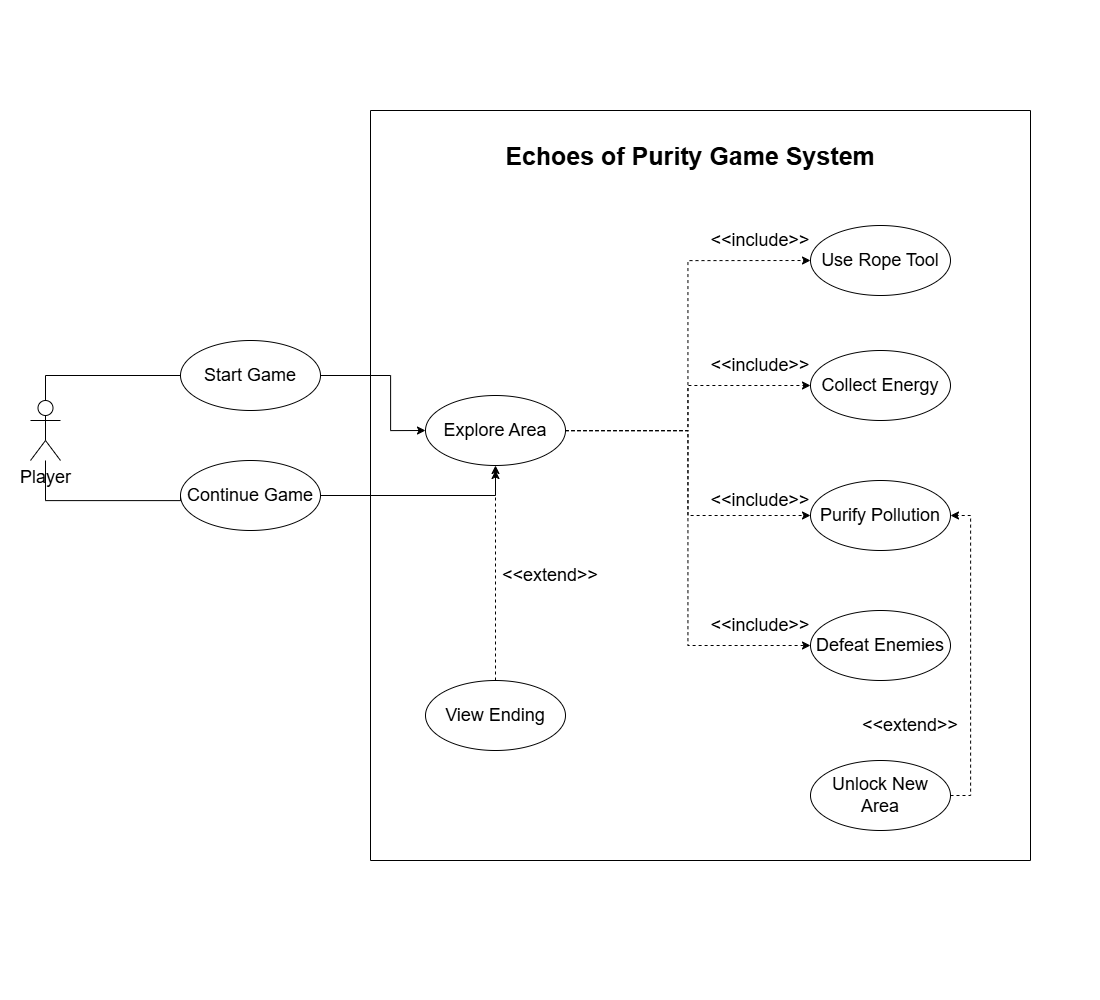

The diagram above was exported from draw.io. Its source (the exported page's mxGraphModel, read from the mxfile embedded in the PNG):
<mxGraphModel dx="1729" dy="1027" grid="1" gridSize="10" guides="1" tooltips="1" connect="1" arrows="1" fold="1" page="1" pageScale="1" pageWidth="550" pageHeight="1000" background="none" math="0" shadow="0">
  <root>
    <mxCell id="0" />
    <mxCell id="1" parent="0" />
    <mxCell id="FK6V2BzBvKi68MYxpu9v-6" parent="1" style="swimlane;startSize=0;" value="" vertex="1">
      <mxGeometry height="750" width="660" x="370" y="110" as="geometry" />
    </mxCell>
    <mxCell id="FK6V2BzBvKi68MYxpu9v-48" parent="FK6V2BzBvKi68MYxpu9v-6" style="ellipse;whiteSpace=wrap;html=1;fontSize=18;" value="Use Rope Tool" vertex="1">
      <mxGeometry height="70" width="140" x="440" y="115" as="geometry" />
    </mxCell>
    <mxCell id="FK6V2BzBvKi68MYxpu9v-49" parent="FK6V2BzBvKi68MYxpu9v-6" style="ellipse;whiteSpace=wrap;html=1;fontSize=18;" value="Collect Energy" vertex="1">
      <mxGeometry height="70" width="140" x="440" y="240" as="geometry" />
    </mxCell>
    <mxCell id="FK6V2BzBvKi68MYxpu9v-50" parent="FK6V2BzBvKi68MYxpu9v-6" style="ellipse;whiteSpace=wrap;html=1;fontSize=18;" value="Purify Pollution" vertex="1">
      <mxGeometry height="70" width="140" x="440" y="370" as="geometry" />
    </mxCell>
    <mxCell id="FK6V2BzBvKi68MYxpu9v-51" parent="FK6V2BzBvKi68MYxpu9v-6" style="ellipse;whiteSpace=wrap;html=1;fontSize=18;" value="Defeat Enemies" vertex="1">
      <mxGeometry height="70" width="140" x="440" y="500" as="geometry" />
    </mxCell>
    <mxCell id="FK6V2BzBvKi68MYxpu9v-114" edge="1" parent="FK6V2BzBvKi68MYxpu9v-6" source="FK6V2BzBvKi68MYxpu9v-52" style="edgeStyle=orthogonalEdgeStyle;rounded=0;orthogonalLoop=1;jettySize=auto;html=1;entryX=1;entryY=0.5;entryDx=0;entryDy=0;dashed=1;" target="FK6V2BzBvKi68MYxpu9v-50">
      <mxGeometry relative="1" as="geometry">
        <Array as="points">
          <mxPoint x="600" y="685" />
          <mxPoint x="600" y="405" />
        </Array>
      </mxGeometry>
    </mxCell>
    <mxCell id="FK6V2BzBvKi68MYxpu9v-52" parent="FK6V2BzBvKi68MYxpu9v-6" style="ellipse;whiteSpace=wrap;html=1;fontSize=18;" value="Unlock New Area" vertex="1">
      <mxGeometry height="70" width="140" x="440" y="650" as="geometry" />
    </mxCell>
    <mxCell id="FK6V2BzBvKi68MYxpu9v-66" parent="FK6V2BzBvKi68MYxpu9v-6" style="text;html=1;whiteSpace=wrap;strokeColor=none;fillColor=none;align=center;verticalAlign=middle;rounded=0;fontSize=18;" value="&lt;font&gt;&amp;lt;&amp;lt;include&amp;gt;&amp;gt;&lt;/font&gt;" vertex="1">
      <mxGeometry height="30" width="60" x="360" y="115" as="geometry" />
    </mxCell>
    <mxCell id="FK6V2BzBvKi68MYxpu9v-85" edge="1" parent="FK6V2BzBvKi68MYxpu9v-6" source="FK6V2BzBvKi68MYxpu9v-45" style="edgeStyle=orthogonalEdgeStyle;rounded=0;orthogonalLoop=1;jettySize=auto;html=1;entryX=0;entryY=0.5;entryDx=0;entryDy=0;dashed=1;fontSize=18;" target="FK6V2BzBvKi68MYxpu9v-48">
      <mxGeometry relative="1" as="geometry" />
    </mxCell>
    <mxCell id="FK6V2BzBvKi68MYxpu9v-86" edge="1" parent="FK6V2BzBvKi68MYxpu9v-6" source="FK6V2BzBvKi68MYxpu9v-45" style="edgeStyle=orthogonalEdgeStyle;rounded=0;orthogonalLoop=1;jettySize=auto;html=1;entryX=0;entryY=0.5;entryDx=0;entryDy=0;dashed=1;fontSize=18;" target="FK6V2BzBvKi68MYxpu9v-49">
      <mxGeometry relative="1" as="geometry" />
    </mxCell>
    <mxCell id="FK6V2BzBvKi68MYxpu9v-87" edge="1" parent="FK6V2BzBvKi68MYxpu9v-6" source="FK6V2BzBvKi68MYxpu9v-45" style="edgeStyle=orthogonalEdgeStyle;rounded=0;orthogonalLoop=1;jettySize=auto;html=1;entryX=0;entryY=0.5;entryDx=0;entryDy=0;dashed=1;fontSize=18;" target="FK6V2BzBvKi68MYxpu9v-50">
      <mxGeometry relative="1" as="geometry" />
    </mxCell>
    <mxCell id="FK6V2BzBvKi68MYxpu9v-88" edge="1" parent="FK6V2BzBvKi68MYxpu9v-6" source="FK6V2BzBvKi68MYxpu9v-45" style="edgeStyle=orthogonalEdgeStyle;rounded=0;orthogonalLoop=1;jettySize=auto;html=1;entryX=0;entryY=0.5;entryDx=0;entryDy=0;dashed=1;fontSize=18;" target="FK6V2BzBvKi68MYxpu9v-51">
      <mxGeometry relative="1" as="geometry" />
    </mxCell>
    <mxCell id="FK6V2BzBvKi68MYxpu9v-45" parent="FK6V2BzBvKi68MYxpu9v-6" style="ellipse;whiteSpace=wrap;html=1;fontSize=18;" value="Explore Area" vertex="1">
      <mxGeometry height="70" width="140" x="55" y="285" as="geometry" />
    </mxCell>
    <mxCell id="FK6V2BzBvKi68MYxpu9v-113" edge="1" parent="FK6V2BzBvKi68MYxpu9v-6" source="FK6V2BzBvKi68MYxpu9v-56" style="edgeStyle=orthogonalEdgeStyle;rounded=0;orthogonalLoop=1;jettySize=auto;html=1;dashed=1;">
      <mxGeometry relative="1" as="geometry">
        <mxPoint x="125.00000000000023" y="360" as="targetPoint" />
      </mxGeometry>
    </mxCell>
    <mxCell id="FK6V2BzBvKi68MYxpu9v-56" parent="FK6V2BzBvKi68MYxpu9v-6" style="ellipse;whiteSpace=wrap;html=1;fontSize=18;" value="View Ending " vertex="1">
      <mxGeometry height="70" width="140" x="55" y="570" as="geometry" />
    </mxCell>
    <mxCell id="FK6V2BzBvKi68MYxpu9v-90" parent="FK6V2BzBvKi68MYxpu9v-6" style="text;html=1;whiteSpace=wrap;strokeColor=none;fillColor=none;align=center;verticalAlign=middle;rounded=0;fontSize=18;" value="&lt;font&gt;&amp;lt;&amp;lt;include&amp;gt;&amp;gt;&lt;/font&gt;" vertex="1">
      <mxGeometry height="30" width="60" x="360" y="240" as="geometry" />
    </mxCell>
    <mxCell id="FK6V2BzBvKi68MYxpu9v-91" parent="FK6V2BzBvKi68MYxpu9v-6" style="text;html=1;whiteSpace=wrap;strokeColor=none;fillColor=none;align=center;verticalAlign=middle;rounded=0;fontSize=18;" value="&lt;font&gt;&amp;lt;&amp;lt;include&amp;gt;&amp;gt;&lt;/font&gt;" vertex="1">
      <mxGeometry height="30" width="60" x="360" y="375" as="geometry" />
    </mxCell>
    <mxCell id="FK6V2BzBvKi68MYxpu9v-92" parent="FK6V2BzBvKi68MYxpu9v-6" style="text;html=1;whiteSpace=wrap;strokeColor=none;fillColor=none;align=center;verticalAlign=middle;rounded=0;fontSize=18;" value="&lt;font&gt;&amp;lt;&amp;lt;include&amp;gt;&amp;gt;&lt;/font&gt;" vertex="1">
      <mxGeometry height="30" width="60" x="360" y="500" as="geometry" />
    </mxCell>
    <mxCell id="FK6V2BzBvKi68MYxpu9v-93" parent="FK6V2BzBvKi68MYxpu9v-6" style="text;html=1;whiteSpace=wrap;strokeColor=none;fillColor=none;align=center;verticalAlign=middle;rounded=0;fontSize=18;" value="&lt;font&gt;&amp;lt;&amp;lt;extend&amp;gt;&amp;gt;&lt;/font&gt;" vertex="1">
      <mxGeometry height="30" width="60" x="510" y="600" as="geometry" />
    </mxCell>
    <mxCell id="FK6V2BzBvKi68MYxpu9v-96" parent="FK6V2BzBvKi68MYxpu9v-6" style="text;html=1;whiteSpace=wrap;strokeColor=none;fillColor=none;align=center;verticalAlign=middle;rounded=0;fontSize=18;" value="&lt;font&gt;&amp;lt;&amp;lt;extend&amp;gt;&amp;gt;&lt;/font&gt;" vertex="1">
      <mxGeometry height="30" width="60" x="150" y="450" as="geometry" />
    </mxCell>
    <mxCell id="FK6V2BzBvKi68MYxpu9v-97" parent="FK6V2BzBvKi68MYxpu9v-6" style="text;html=1;whiteSpace=wrap;strokeColor=none;fillColor=none;align=center;verticalAlign=middle;rounded=0;" value="&lt;font style=&quot;font-size: 25px;&quot;&gt;&lt;b&gt;Echoes of Purity Game System&lt;/b&gt;&lt;/font&gt;" vertex="1">
      <mxGeometry height="30" width="420" x="110" y="30" as="geometry" />
    </mxCell>
    <mxCell id="FK6V2BzBvKi68MYxpu9v-107" edge="1" parent="1" source="FK6V2BzBvKi68MYxpu9v-9" style="edgeStyle=orthogonalEdgeStyle;rounded=0;orthogonalLoop=1;jettySize=auto;html=1;entryX=0;entryY=0.5;entryDx=0;entryDy=0;" target="FK6V2BzBvKi68MYxpu9v-45">
      <mxGeometry relative="1" as="geometry">
        <Array as="points">
          <mxPoint x="390" y="375" />
          <mxPoint x="390" y="430" />
        </Array>
      </mxGeometry>
    </mxCell>
    <mxCell id="FK6V2BzBvKi68MYxpu9v-9" parent="1" style="ellipse;whiteSpace=wrap;html=1;fontSize=18;" value="Start Game" vertex="1">
      <mxGeometry height="70" width="140" x="180" y="340" as="geometry" />
    </mxCell>
    <mxCell id="FK6V2BzBvKi68MYxpu9v-111" edge="1" parent="1" source="FK6V2BzBvKi68MYxpu9v-10" style="edgeStyle=orthogonalEdgeStyle;rounded=0;orthogonalLoop=1;jettySize=auto;html=1;entryX=0.5;entryY=1;entryDx=0;entryDy=0;" target="FK6V2BzBvKi68MYxpu9v-45">
      <mxGeometry relative="1" as="geometry" />
    </mxCell>
    <mxCell id="FK6V2BzBvKi68MYxpu9v-10" parent="1" style="ellipse;whiteSpace=wrap;html=1;fontSize=18;" value="Continue Game" vertex="1">
      <mxGeometry height="70" width="140" x="180" y="460" as="geometry" />
    </mxCell>
    <mxCell id="FK6V2BzBvKi68MYxpu9v-13" parent="1" style="text;strokeColor=none;fillColor=none;align=left;verticalAlign=middle;spacingTop=-1;spacingLeft=4;spacingRight=4;rotatable=0;labelPosition=right;points=[];portConstraint=eastwest;fontSize=18;" value="" vertex="1">
      <mxGeometry height="10" width="20" x="390" y="450" as="geometry" />
    </mxCell>
    <mxCell id="FK6V2BzBvKi68MYxpu9v-109" edge="1" parent="1" source="FK6V2BzBvKi68MYxpu9v-15" style="edgeStyle=orthogonalEdgeStyle;rounded=0;orthogonalLoop=1;jettySize=auto;html=1;entryX=0;entryY=0.5;entryDx=0;entryDy=0;endArrow=none;endFill=0;" target="FK6V2BzBvKi68MYxpu9v-9">
      <mxGeometry relative="1" as="geometry">
        <Array as="points">
          <mxPoint x="45" y="375" />
        </Array>
      </mxGeometry>
    </mxCell>
    <mxCell id="FK6V2BzBvKi68MYxpu9v-110" edge="1" parent="1" source="FK6V2BzBvKi68MYxpu9v-15" style="edgeStyle=orthogonalEdgeStyle;rounded=0;orthogonalLoop=1;jettySize=auto;html=1;entryX=0;entryY=0.5;entryDx=0;entryDy=0;endArrow=none;endFill=0;" target="FK6V2BzBvKi68MYxpu9v-10">
      <mxGeometry relative="1" as="geometry">
        <Array as="points">
          <mxPoint x="45" y="500" />
          <mxPoint x="180" y="500" />
        </Array>
      </mxGeometry>
    </mxCell>
    <mxCell id="FK6V2BzBvKi68MYxpu9v-15" parent="1" style="shape=umlActor;verticalLabelPosition=bottom;verticalAlign=top;html=1;fontSize=18;" value="Player" vertex="1">
      <mxGeometry height="60" width="30" x="30" y="400" as="geometry" />
    </mxCell>
    <mxCell id="FK6V2BzBvKi68MYxpu9v-32" parent="1" style="line;strokeWidth=1;fillColor=none;align=left;verticalAlign=middle;spacingTop=-1;spacingLeft=3;spacingRight=3;rotatable=0;labelPosition=right;points=[];portConstraint=eastwest;strokeColor=inherit;fontSize=18;" value="" vertex="1">
      <mxGeometry height="8" x="420" y="476" as="geometry" />
    </mxCell>
  </root>
</mxGraphModel>